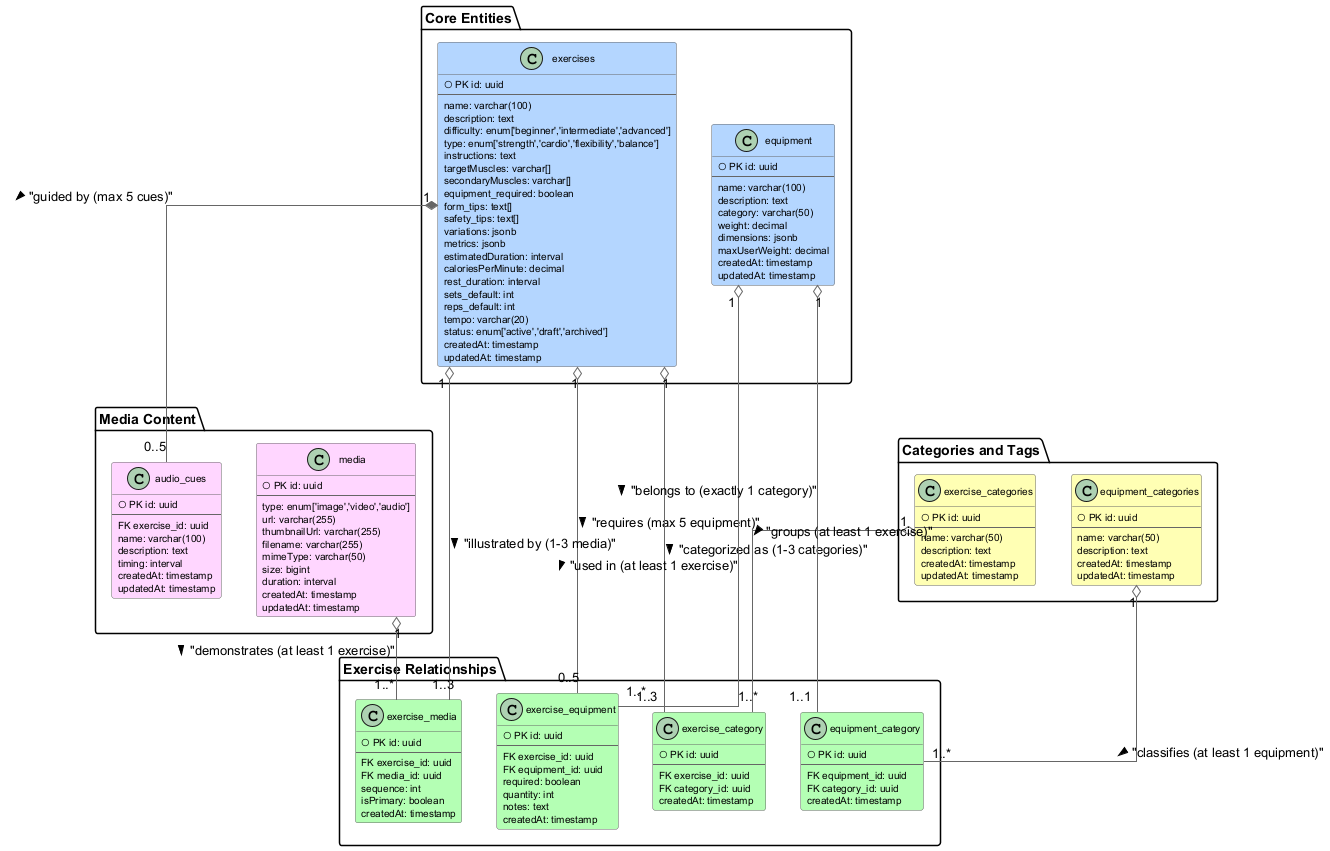

The diagram above was rendered by PlantUML. Its source (embedded in the PNG):
@startuml Exercise_Management_ERD

' Page settings
skinparam pageMargin 10
skinparam pageExternalColor white
skinparam pageBorderColor white
skinparam page {
    width 900
    height 1400
}

' Styling
hide methods
hide stereotypes
skinparam linetype ortho
skinparam class {
    BackgroundColor<<Core>> #B4D6FF
    BackgroundColor<<Junction>> #B4FFB4
    BackgroundColor<<Lookup>> #FFFFB4
    BackgroundColor<<Media>> #FFD6FF
    BorderColor #666666
    ArrowColor #666666
    FontSize 11
    AttributeFontSize 10
}

' Core Entities
package "Core Entities" {
    class exercises << Core >> {
        ○ PK id: uuid
        --
        name: varchar(100)
        description: text
        difficulty: enum['beginner','intermediate','advanced']
        type: enum['strength','cardio','flexibility','balance']
        instructions: text
        targetMuscles: varchar[]
        secondaryMuscles: varchar[]
        equipment_required: boolean
        form_tips: text[]
        safety_tips: text[]
        variations: jsonb
        metrics: jsonb
        estimatedDuration: interval
        caloriesPerMinute: decimal
        rest_duration: interval
        sets_default: int
        reps_default: int
        tempo: varchar(20)
        status: enum['active','draft','archived']
        createdAt: timestamp
        updatedAt: timestamp
    }

    class equipment << Core >> {
        ○ PK id: uuid
        --
        name: varchar(100)
        description: text
        category: varchar(50)
        weight: decimal
        dimensions: jsonb
        maxUserWeight: decimal
        createdAt: timestamp
        updatedAt: timestamp
    }
}

' Media Tables
package "Media Content" {
    class media << Media >> {
        ○ PK id: uuid
        --
        type: enum['image','video','audio']
        url: varchar(255)
        thumbnailUrl: varchar(255)
        filename: varchar(255)
        mimeType: varchar(50)
        size: bigint
        duration: interval
        createdAt: timestamp
        updatedAt: timestamp
    }

    class audio_cues << Media >> {
        ○ PK id: uuid
        --
        FK exercise_id: uuid
        name: varchar(100)
        description: text
        timing: interval
        createdAt: timestamp
        updatedAt: timestamp
    }
}

' Lookup Tables
package "Categories and Tags" {
    class exercise_categories << Lookup >> {
        ○ PK id: uuid
        --
        name: varchar(50)
        description: text
        createdAt: timestamp
        updatedAt: timestamp
    }

    class equipment_categories << Lookup >> {
        ○ PK id: uuid
        --
        name: varchar(50)
        description: text
        createdAt: timestamp
        updatedAt: timestamp
    }
}

' Junction Tables
package "Exercise Relationships" {
    class exercise_equipment << Junction >> {
        ○ PK id: uuid
        --
        FK exercise_id: uuid
        FK equipment_id: uuid
        required: boolean
        quantity: int
        notes: text
        createdAt: timestamp
    }

    class exercise_media << Junction >> {
        ○ PK id: uuid
        --
        FK exercise_id: uuid
        FK media_id: uuid
        sequence: int
        isPrimary: boolean
        createdAt: timestamp
    }

    class exercise_category << Junction >> {
        ○ PK id: uuid
        --
        FK exercise_id: uuid
        FK category_id: uuid
        createdAt: timestamp
    }

    class equipment_category << Junction >> {
        ○ PK id: uuid
        --
        FK equipment_id: uuid
        FK category_id: uuid
        createdAt: timestamp
    }
}

' Relationships with specific cardinality constraints
exercises "1" o-- "0..5" exercise_equipment : "requires (max 5 equipment)" >
exercises "1" o-- "1..3" exercise_media : "illustrated by (1-3 media)" >
exercises "1" o-- "1..3" exercise_category : "categorized as (1-3 categories)" >
exercises "1" *-- "0..5" audio_cues : "guided by (max 5 cues)" >

equipment "1" o-- "1..*" exercise_equipment : "used in (at least 1 exercise)" >
equipment "1" o-- "1..1" equipment_category : "belongs to (exactly 1 category)" >

media "1" o-- "1..*" exercise_media : "demonstrates (at least 1 exercise)" >

exercise_categories "1" o-- "1..*" exercise_category : "groups (at least 1 exercise)" >
equipment_categories "1" o-- "1..*" equipment_category : "classifies (at least 1 equipment)" >

' Layout hints
exercises -[hidden]d- exercise_equipment
equipment -[hidden]d- exercise_equipment
media -[hidden]d- exercise_media

@enduml